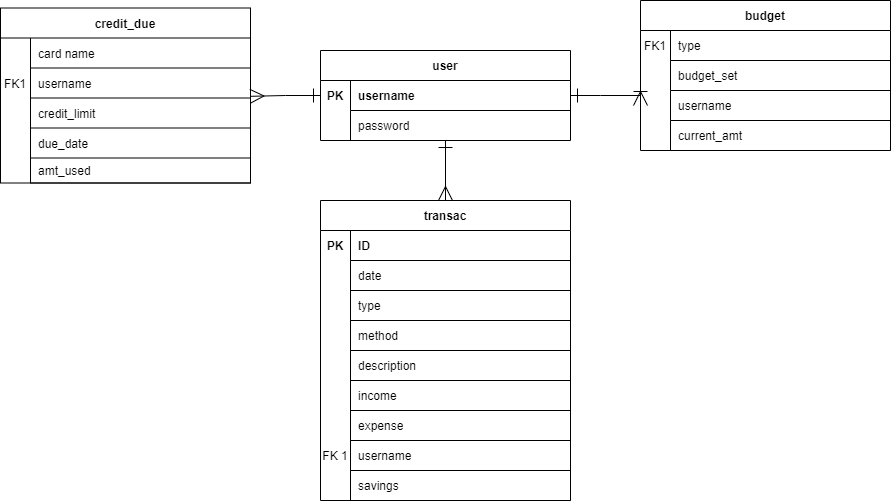

The diagram above was exported from draw.io. Its source (the exported page's mxGraphModel, read from the mxfile embedded in the PNG):
<mxGraphModel dx="1038" dy="489" grid="1" gridSize="10" guides="1" tooltips="1" connect="1" arrows="1" fold="1" page="1" pageScale="1" pageWidth="850" pageHeight="1100" math="0" shadow="0" extFonts="Permanent Marker^https://fonts.googleapis.com/css?family=Permanent+Marker">
  <root>
    <mxCell id="0" />
    <mxCell id="1" parent="0" />
    <mxCell id="C-vyLk0tnHw3VtMMgP7b-2" value="transac" style="shape=table;startSize=30;container=1;collapsible=1;childLayout=tableLayout;fixedRows=1;rowLines=0;fontStyle=1;align=center;resizeLast=1;" parent="1" vertex="1">
      <mxGeometry x="600" y="510" width="250" height="300" as="geometry" />
    </mxCell>
    <mxCell id="C-vyLk0tnHw3VtMMgP7b-3" value="" style="shape=partialRectangle;collapsible=0;dropTarget=0;pointerEvents=0;fillColor=none;points=[[0,0.5],[1,0.5]];portConstraint=eastwest;top=0;left=0;right=0;bottom=0;" parent="C-vyLk0tnHw3VtMMgP7b-2" vertex="1">
      <mxGeometry y="30" width="250" height="30" as="geometry" />
    </mxCell>
    <mxCell id="C-vyLk0tnHw3VtMMgP7b-4" value="PK" style="shape=partialRectangle;overflow=hidden;connectable=0;fillColor=none;top=0;left=0;bottom=0;right=0;fontStyle=1;strokeWidth=1;" parent="C-vyLk0tnHw3VtMMgP7b-3" vertex="1">
      <mxGeometry width="30" height="30" as="geometry">
        <mxRectangle width="30" height="30" as="alternateBounds" />
      </mxGeometry>
    </mxCell>
    <mxCell id="C-vyLk0tnHw3VtMMgP7b-5" value="ID" style="shape=partialRectangle;overflow=hidden;connectable=0;fillColor=none;top=0;left=0;bottom=0;right=0;align=left;spacingLeft=6;fontStyle=1;" parent="C-vyLk0tnHw3VtMMgP7b-3" vertex="1">
      <mxGeometry x="30" width="220" height="30" as="geometry">
        <mxRectangle width="220" height="30" as="alternateBounds" />
      </mxGeometry>
    </mxCell>
    <mxCell id="C-vyLk0tnHw3VtMMgP7b-6" value="" style="shape=partialRectangle;collapsible=0;dropTarget=0;pointerEvents=0;fillColor=none;points=[[0,0.5],[1,0.5]];portConstraint=eastwest;top=0;left=0;right=0;bottom=0;labelBorderColor=none;labelBackgroundColor=none;" parent="C-vyLk0tnHw3VtMMgP7b-2" vertex="1">
      <mxGeometry y="60" width="250" height="30" as="geometry" />
    </mxCell>
    <mxCell id="C-vyLk0tnHw3VtMMgP7b-7" value="" style="shape=partialRectangle;overflow=hidden;connectable=0;fillColor=none;top=0;left=0;bottom=0;right=0;" parent="C-vyLk0tnHw3VtMMgP7b-6" vertex="1">
      <mxGeometry width="30" height="30" as="geometry">
        <mxRectangle width="30" height="30" as="alternateBounds" />
      </mxGeometry>
    </mxCell>
    <mxCell id="C-vyLk0tnHw3VtMMgP7b-8" value="date" style="shape=partialRectangle;overflow=hidden;connectable=0;fillColor=none;top=1;left=0;bottom=1;right=0;align=left;spacingLeft=6;strokeColor=default;perimeterSpacing=1;strokeWidth=1;labelBorderColor=none;gradientColor=none;shadow=0;container=0;" parent="C-vyLk0tnHw3VtMMgP7b-6" vertex="1">
      <mxGeometry x="30" width="220" height="30" as="geometry">
        <mxRectangle width="220" height="30" as="alternateBounds" />
      </mxGeometry>
    </mxCell>
    <mxCell id="C-vyLk0tnHw3VtMMgP7b-9" value="" style="shape=partialRectangle;collapsible=0;dropTarget=0;pointerEvents=0;fillColor=none;points=[[0,0.5],[1,0.5]];portConstraint=eastwest;top=0;left=0;right=0;bottom=0;" parent="C-vyLk0tnHw3VtMMgP7b-2" vertex="1">
      <mxGeometry y="90" width="250" height="30" as="geometry" />
    </mxCell>
    <mxCell id="C-vyLk0tnHw3VtMMgP7b-10" value="" style="shape=partialRectangle;overflow=hidden;connectable=0;fillColor=none;top=0;left=0;bottom=0;right=0;" parent="C-vyLk0tnHw3VtMMgP7b-9" vertex="1">
      <mxGeometry width="30" height="30" as="geometry">
        <mxRectangle width="30" height="30" as="alternateBounds" />
      </mxGeometry>
    </mxCell>
    <mxCell id="C-vyLk0tnHw3VtMMgP7b-11" value="type" style="shape=partialRectangle;overflow=hidden;connectable=0;fillColor=none;top=1;left=0;bottom=1;right=0;align=left;spacingLeft=6;" parent="C-vyLk0tnHw3VtMMgP7b-9" vertex="1">
      <mxGeometry x="30" width="220" height="30" as="geometry">
        <mxRectangle width="220" height="30" as="alternateBounds" />
      </mxGeometry>
    </mxCell>
    <mxCell id="CMi-I4Ay_02Mz1dVz8S4-15" style="shape=partialRectangle;collapsible=0;dropTarget=0;pointerEvents=0;fillColor=none;points=[[0,0.5],[1,0.5]];portConstraint=eastwest;top=0;left=0;right=0;bottom=0;" parent="C-vyLk0tnHw3VtMMgP7b-2" vertex="1">
      <mxGeometry y="120" width="250" height="30" as="geometry" />
    </mxCell>
    <mxCell id="CMi-I4Ay_02Mz1dVz8S4-16" style="shape=partialRectangle;overflow=hidden;connectable=0;fillColor=none;top=0;left=0;bottom=0;right=0;" parent="CMi-I4Ay_02Mz1dVz8S4-15" vertex="1">
      <mxGeometry width="30" height="30" as="geometry">
        <mxRectangle width="30" height="30" as="alternateBounds" />
      </mxGeometry>
    </mxCell>
    <mxCell id="CMi-I4Ay_02Mz1dVz8S4-17" value="method" style="shape=partialRectangle;overflow=hidden;connectable=0;fillColor=none;top=1;left=0;bottom=1;right=0;align=left;spacingLeft=6;" parent="CMi-I4Ay_02Mz1dVz8S4-15" vertex="1">
      <mxGeometry x="30" width="220" height="30" as="geometry">
        <mxRectangle width="220" height="30" as="alternateBounds" />
      </mxGeometry>
    </mxCell>
    <mxCell id="CMi-I4Ay_02Mz1dVz8S4-12" style="shape=partialRectangle;collapsible=0;dropTarget=0;pointerEvents=0;fillColor=none;points=[[0,0.5],[1,0.5]];portConstraint=eastwest;top=0;left=0;right=0;bottom=0;" parent="C-vyLk0tnHw3VtMMgP7b-2" vertex="1">
      <mxGeometry y="150" width="250" height="30" as="geometry" />
    </mxCell>
    <mxCell id="CMi-I4Ay_02Mz1dVz8S4-13" style="shape=partialRectangle;overflow=hidden;connectable=0;fillColor=none;top=0;left=0;bottom=0;right=0;" parent="CMi-I4Ay_02Mz1dVz8S4-12" vertex="1">
      <mxGeometry width="30" height="30" as="geometry">
        <mxRectangle width="30" height="30" as="alternateBounds" />
      </mxGeometry>
    </mxCell>
    <mxCell id="CMi-I4Ay_02Mz1dVz8S4-14" value="description" style="shape=partialRectangle;overflow=hidden;connectable=0;fillColor=none;top=1;left=0;bottom=1;right=0;align=left;spacingLeft=6;" parent="CMi-I4Ay_02Mz1dVz8S4-12" vertex="1">
      <mxGeometry x="30" width="220" height="30" as="geometry">
        <mxRectangle width="220" height="30" as="alternateBounds" />
      </mxGeometry>
    </mxCell>
    <mxCell id="CMi-I4Ay_02Mz1dVz8S4-9" style="shape=partialRectangle;collapsible=0;dropTarget=0;pointerEvents=0;fillColor=none;points=[[0,0.5],[1,0.5]];portConstraint=eastwest;top=0;left=0;right=0;bottom=0;" parent="C-vyLk0tnHw3VtMMgP7b-2" vertex="1">
      <mxGeometry y="180" width="250" height="30" as="geometry" />
    </mxCell>
    <mxCell id="CMi-I4Ay_02Mz1dVz8S4-10" style="shape=partialRectangle;overflow=hidden;connectable=0;fillColor=none;top=0;left=0;bottom=0;right=0;" parent="CMi-I4Ay_02Mz1dVz8S4-9" vertex="1">
      <mxGeometry width="30" height="30" as="geometry">
        <mxRectangle width="30" height="30" as="alternateBounds" />
      </mxGeometry>
    </mxCell>
    <mxCell id="CMi-I4Ay_02Mz1dVz8S4-11" value="income" style="shape=partialRectangle;overflow=hidden;connectable=0;fillColor=none;top=1;left=0;bottom=1;right=0;align=left;spacingLeft=6;" parent="CMi-I4Ay_02Mz1dVz8S4-9" vertex="1">
      <mxGeometry x="30" width="220" height="30" as="geometry">
        <mxRectangle width="220" height="30" as="alternateBounds" />
      </mxGeometry>
    </mxCell>
    <mxCell id="CMi-I4Ay_02Mz1dVz8S4-6" style="shape=partialRectangle;collapsible=0;dropTarget=0;pointerEvents=0;fillColor=none;points=[[0,0.5],[1,0.5]];portConstraint=eastwest;top=0;left=0;right=0;bottom=0;" parent="C-vyLk0tnHw3VtMMgP7b-2" vertex="1">
      <mxGeometry y="210" width="250" height="30" as="geometry" />
    </mxCell>
    <mxCell id="CMi-I4Ay_02Mz1dVz8S4-7" style="shape=partialRectangle;overflow=hidden;connectable=0;fillColor=none;top=0;left=0;bottom=0;right=0;" parent="CMi-I4Ay_02Mz1dVz8S4-6" vertex="1">
      <mxGeometry width="30" height="30" as="geometry">
        <mxRectangle width="30" height="30" as="alternateBounds" />
      </mxGeometry>
    </mxCell>
    <mxCell id="CMi-I4Ay_02Mz1dVz8S4-8" value="expense" style="shape=partialRectangle;overflow=hidden;connectable=0;fillColor=none;top=1;left=0;bottom=1;right=0;align=left;spacingLeft=6;" parent="CMi-I4Ay_02Mz1dVz8S4-6" vertex="1">
      <mxGeometry x="30" width="220" height="30" as="geometry">
        <mxRectangle width="220" height="30" as="alternateBounds" />
      </mxGeometry>
    </mxCell>
    <mxCell id="CMi-I4Ay_02Mz1dVz8S4-24" style="shape=partialRectangle;collapsible=0;dropTarget=0;pointerEvents=0;fillColor=none;points=[[0,0.5],[1,0.5]];portConstraint=eastwest;top=0;left=0;right=0;bottom=0;" parent="C-vyLk0tnHw3VtMMgP7b-2" vertex="1">
      <mxGeometry y="240" width="250" height="30" as="geometry" />
    </mxCell>
    <mxCell id="CMi-I4Ay_02Mz1dVz8S4-25" value="FK 1" style="shape=partialRectangle;overflow=hidden;connectable=0;fillColor=none;top=0;left=0;bottom=0;right=0;" parent="CMi-I4Ay_02Mz1dVz8S4-24" vertex="1">
      <mxGeometry width="30" height="30" as="geometry">
        <mxRectangle width="30" height="30" as="alternateBounds" />
      </mxGeometry>
    </mxCell>
    <mxCell id="CMi-I4Ay_02Mz1dVz8S4-26" value="username" style="shape=partialRectangle;overflow=hidden;connectable=0;fillColor=none;top=1;left=0;bottom=1;right=0;align=left;spacingLeft=6;" parent="CMi-I4Ay_02Mz1dVz8S4-24" vertex="1">
      <mxGeometry x="30" width="220" height="30" as="geometry">
        <mxRectangle width="220" height="30" as="alternateBounds" />
      </mxGeometry>
    </mxCell>
    <mxCell id="CMi-I4Ay_02Mz1dVz8S4-21" style="shape=partialRectangle;collapsible=0;dropTarget=0;pointerEvents=0;fillColor=none;points=[[0,0.5],[1,0.5]];portConstraint=eastwest;top=0;left=0;right=0;bottom=0;" parent="C-vyLk0tnHw3VtMMgP7b-2" vertex="1">
      <mxGeometry y="270" width="250" height="30" as="geometry" />
    </mxCell>
    <mxCell id="CMi-I4Ay_02Mz1dVz8S4-22" style="shape=partialRectangle;overflow=hidden;connectable=0;fillColor=none;top=0;left=0;bottom=0;right=0;" parent="CMi-I4Ay_02Mz1dVz8S4-21" vertex="1">
      <mxGeometry width="30" height="30" as="geometry">
        <mxRectangle width="30" height="30" as="alternateBounds" />
      </mxGeometry>
    </mxCell>
    <mxCell id="CMi-I4Ay_02Mz1dVz8S4-23" value="savings" style="shape=partialRectangle;overflow=hidden;connectable=0;fillColor=none;top=1;left=0;bottom=1;right=0;align=left;spacingLeft=6;" parent="CMi-I4Ay_02Mz1dVz8S4-21" vertex="1">
      <mxGeometry x="30" width="220" height="30" as="geometry">
        <mxRectangle width="220" height="30" as="alternateBounds" />
      </mxGeometry>
    </mxCell>
    <mxCell id="C-vyLk0tnHw3VtMMgP7b-13" value="credit_due" style="shape=table;startSize=30;container=1;collapsible=1;childLayout=tableLayout;fixedRows=1;rowLines=0;fontStyle=1;align=center;resizeLast=1;" parent="1" vertex="1">
      <mxGeometry x="280" y="317.5" width="250" height="175" as="geometry" />
    </mxCell>
    <mxCell id="C-vyLk0tnHw3VtMMgP7b-14" value="" style="shape=partialRectangle;collapsible=0;dropTarget=0;pointerEvents=0;fillColor=none;points=[[0,0.5],[1,0.5]];portConstraint=eastwest;top=0;left=0;right=0;bottom=0;" parent="C-vyLk0tnHw3VtMMgP7b-13" vertex="1">
      <mxGeometry y="30" width="250" height="30" as="geometry" />
    </mxCell>
    <mxCell id="C-vyLk0tnHw3VtMMgP7b-15" value="" style="shape=partialRectangle;overflow=hidden;connectable=0;fillColor=none;top=0;left=0;bottom=0;right=0;fontStyle=1;" parent="C-vyLk0tnHw3VtMMgP7b-14" vertex="1">
      <mxGeometry width="30" height="30" as="geometry">
        <mxRectangle width="30" height="30" as="alternateBounds" />
      </mxGeometry>
    </mxCell>
    <mxCell id="C-vyLk0tnHw3VtMMgP7b-16" value="card name" style="shape=partialRectangle;overflow=hidden;connectable=0;fillColor=none;top=0;left=0;bottom=1;right=0;align=left;spacingLeft=6;fontStyle=0;" parent="C-vyLk0tnHw3VtMMgP7b-14" vertex="1">
      <mxGeometry x="30" width="220" height="30" as="geometry">
        <mxRectangle width="220" height="30" as="alternateBounds" />
      </mxGeometry>
    </mxCell>
    <mxCell id="C-vyLk0tnHw3VtMMgP7b-17" value="" style="shape=partialRectangle;collapsible=0;dropTarget=0;pointerEvents=0;fillColor=none;points=[[0,0.5],[1,0.5]];portConstraint=eastwest;top=0;left=0;right=0;bottom=0;" parent="C-vyLk0tnHw3VtMMgP7b-13" vertex="1">
      <mxGeometry y="60" width="250" height="30" as="geometry" />
    </mxCell>
    <mxCell id="C-vyLk0tnHw3VtMMgP7b-18" value="FK1" style="shape=partialRectangle;overflow=hidden;connectable=0;fillColor=none;top=0;left=0;bottom=0;right=0;" parent="C-vyLk0tnHw3VtMMgP7b-17" vertex="1">
      <mxGeometry width="30" height="30" as="geometry">
        <mxRectangle width="30" height="30" as="alternateBounds" />
      </mxGeometry>
    </mxCell>
    <mxCell id="C-vyLk0tnHw3VtMMgP7b-19" value="username " style="shape=partialRectangle;overflow=hidden;connectable=0;fillColor=none;top=0;left=0;bottom=1;right=0;align=left;spacingLeft=6;" parent="C-vyLk0tnHw3VtMMgP7b-17" vertex="1">
      <mxGeometry x="30" width="220" height="30" as="geometry">
        <mxRectangle width="220" height="30" as="alternateBounds" />
      </mxGeometry>
    </mxCell>
    <mxCell id="C-vyLk0tnHw3VtMMgP7b-20" value="" style="shape=partialRectangle;collapsible=0;dropTarget=0;pointerEvents=0;fillColor=none;points=[[0,0.5],[1,0.5]];portConstraint=eastwest;top=0;left=0;right=0;bottom=0;" parent="C-vyLk0tnHw3VtMMgP7b-13" vertex="1">
      <mxGeometry y="90" width="250" height="30" as="geometry" />
    </mxCell>
    <mxCell id="C-vyLk0tnHw3VtMMgP7b-21" value="" style="shape=partialRectangle;overflow=hidden;connectable=0;fillColor=none;top=0;left=0;bottom=0;right=0;" parent="C-vyLk0tnHw3VtMMgP7b-20" vertex="1">
      <mxGeometry width="30" height="30" as="geometry">
        <mxRectangle width="30" height="30" as="alternateBounds" />
      </mxGeometry>
    </mxCell>
    <mxCell id="C-vyLk0tnHw3VtMMgP7b-22" value="credit_limit" style="shape=partialRectangle;overflow=hidden;connectable=0;fillColor=none;top=0;left=0;bottom=1;right=0;align=left;spacingLeft=6;" parent="C-vyLk0tnHw3VtMMgP7b-20" vertex="1">
      <mxGeometry x="30" width="220" height="30" as="geometry">
        <mxRectangle width="220" height="30" as="alternateBounds" />
      </mxGeometry>
    </mxCell>
    <mxCell id="CMi-I4Ay_02Mz1dVz8S4-39" style="shape=partialRectangle;collapsible=0;dropTarget=0;pointerEvents=0;fillColor=none;points=[[0,0.5],[1,0.5]];portConstraint=eastwest;top=0;left=0;right=0;bottom=0;" parent="C-vyLk0tnHw3VtMMgP7b-13" vertex="1">
      <mxGeometry y="120" width="250" height="30" as="geometry" />
    </mxCell>
    <mxCell id="CMi-I4Ay_02Mz1dVz8S4-40" style="shape=partialRectangle;overflow=hidden;connectable=0;fillColor=none;top=0;left=0;bottom=0;right=0;" parent="CMi-I4Ay_02Mz1dVz8S4-39" vertex="1">
      <mxGeometry width="30" height="30" as="geometry">
        <mxRectangle width="30" height="30" as="alternateBounds" />
      </mxGeometry>
    </mxCell>
    <mxCell id="CMi-I4Ay_02Mz1dVz8S4-41" value="due_date" style="shape=partialRectangle;overflow=hidden;connectable=0;fillColor=none;top=0;left=0;bottom=1;right=0;align=left;spacingLeft=6;" parent="CMi-I4Ay_02Mz1dVz8S4-39" vertex="1">
      <mxGeometry x="30" width="220" height="30" as="geometry">
        <mxRectangle width="220" height="30" as="alternateBounds" />
      </mxGeometry>
    </mxCell>
    <mxCell id="CMi-I4Ay_02Mz1dVz8S4-36" style="shape=partialRectangle;collapsible=0;dropTarget=0;pointerEvents=0;fillColor=none;points=[[0,0.5],[1,0.5]];portConstraint=eastwest;top=0;left=0;right=0;bottom=0;" parent="C-vyLk0tnHw3VtMMgP7b-13" vertex="1">
      <mxGeometry y="150" width="250" height="25" as="geometry" />
    </mxCell>
    <mxCell id="CMi-I4Ay_02Mz1dVz8S4-37" style="shape=partialRectangle;overflow=hidden;connectable=0;fillColor=none;top=0;left=0;bottom=0;right=0;" parent="CMi-I4Ay_02Mz1dVz8S4-36" vertex="1">
      <mxGeometry width="30" height="25" as="geometry">
        <mxRectangle width="30" height="25" as="alternateBounds" />
      </mxGeometry>
    </mxCell>
    <mxCell id="CMi-I4Ay_02Mz1dVz8S4-38" value="amt_used" style="shape=partialRectangle;overflow=hidden;connectable=0;fillColor=none;top=0;left=0;bottom=1;right=0;align=left;spacingLeft=6;" parent="CMi-I4Ay_02Mz1dVz8S4-36" vertex="1">
      <mxGeometry x="30" width="220" height="25" as="geometry">
        <mxRectangle width="220" height="25" as="alternateBounds" />
      </mxGeometry>
    </mxCell>
    <mxCell id="j0JpaxyphMlHJP5lLQ0E-4" style="edgeStyle=orthogonalEdgeStyle;rounded=0;orthogonalLoop=1;jettySize=auto;html=1;entryX=0;entryY=0.5;entryDx=0;entryDy=0;startArrow=ERone;startFill=0;endArrow=ERoneToMany;endFill=0;endSize=12;startSize=12;" parent="1" source="C-vyLk0tnHw3VtMMgP7b-23" target="CMi-I4Ay_02Mz1dVz8S4-49" edge="1">
      <mxGeometry relative="1" as="geometry">
        <Array as="points">
          <mxPoint x="880" y="405" />
          <mxPoint x="880" y="405" />
        </Array>
      </mxGeometry>
    </mxCell>
    <mxCell id="j0JpaxyphMlHJP5lLQ0E-5" style="edgeStyle=orthogonalEdgeStyle;rounded=0;orthogonalLoop=1;jettySize=auto;html=1;entryX=0.998;entryY=-0.056;entryDx=0;entryDy=0;startArrow=ERone;startFill=0;endArrow=ERmany;endFill=0;entryPerimeter=0;endSize=12;startSize=12;" parent="1" source="C-vyLk0tnHw3VtMMgP7b-23" target="C-vyLk0tnHw3VtMMgP7b-20" edge="1">
      <mxGeometry relative="1" as="geometry" />
    </mxCell>
    <mxCell id="j0JpaxyphMlHJP5lLQ0E-6" style="edgeStyle=orthogonalEdgeStyle;rounded=0;orthogonalLoop=1;jettySize=auto;html=1;endArrow=ERmany;endFill=0;startArrow=ERone;startFill=0;endSize=12;startSize=12;" parent="1" source="C-vyLk0tnHw3VtMMgP7b-23" target="C-vyLk0tnHw3VtMMgP7b-2" edge="1">
      <mxGeometry relative="1" as="geometry" />
    </mxCell>
    <mxCell id="C-vyLk0tnHw3VtMMgP7b-23" value="user" style="shape=table;startSize=30;container=1;collapsible=1;childLayout=tableLayout;fixedRows=1;rowLines=0;fontStyle=1;align=center;resizeLast=1;" parent="1" vertex="1">
      <mxGeometry x="600" y="360" width="250" height="90" as="geometry" />
    </mxCell>
    <mxCell id="C-vyLk0tnHw3VtMMgP7b-24" value="" style="shape=partialRectangle;collapsible=0;dropTarget=0;pointerEvents=0;fillColor=none;points=[[0,0.5],[1,0.5]];portConstraint=eastwest;top=0;left=0;right=0;bottom=0;" parent="C-vyLk0tnHw3VtMMgP7b-23" vertex="1">
      <mxGeometry y="30" width="250" height="30" as="geometry" />
    </mxCell>
    <mxCell id="C-vyLk0tnHw3VtMMgP7b-25" value="PK" style="shape=partialRectangle;overflow=hidden;connectable=0;fillColor=none;top=0;left=0;bottom=0;right=0;fontStyle=1;strokeWidth=0;" parent="C-vyLk0tnHw3VtMMgP7b-24" vertex="1">
      <mxGeometry width="30" height="30" as="geometry">
        <mxRectangle width="30" height="30" as="alternateBounds" />
      </mxGeometry>
    </mxCell>
    <mxCell id="C-vyLk0tnHw3VtMMgP7b-26" value="username" style="shape=partialRectangle;overflow=hidden;connectable=0;fillColor=none;top=0;left=0;bottom=1;right=0;align=left;spacingLeft=6;fontStyle=1;" parent="C-vyLk0tnHw3VtMMgP7b-24" vertex="1">
      <mxGeometry x="30" width="220" height="30" as="geometry">
        <mxRectangle width="220" height="30" as="alternateBounds" />
      </mxGeometry>
    </mxCell>
    <mxCell id="C-vyLk0tnHw3VtMMgP7b-27" value="" style="shape=partialRectangle;collapsible=0;dropTarget=0;pointerEvents=0;fillColor=none;points=[[0,0.5],[1,0.5]];portConstraint=eastwest;top=0;left=0;right=0;bottom=0;" parent="C-vyLk0tnHw3VtMMgP7b-23" vertex="1">
      <mxGeometry y="60" width="250" height="30" as="geometry" />
    </mxCell>
    <mxCell id="C-vyLk0tnHw3VtMMgP7b-28" value="" style="shape=partialRectangle;overflow=hidden;connectable=0;fillColor=none;top=0;left=0;bottom=0;right=0;" parent="C-vyLk0tnHw3VtMMgP7b-27" vertex="1">
      <mxGeometry width="30" height="30" as="geometry">
        <mxRectangle width="30" height="30" as="alternateBounds" />
      </mxGeometry>
    </mxCell>
    <mxCell id="C-vyLk0tnHw3VtMMgP7b-29" value="password" style="shape=partialRectangle;overflow=hidden;connectable=0;fillColor=none;top=0;left=0;bottom=0;right=0;align=left;spacingLeft=6;" parent="C-vyLk0tnHw3VtMMgP7b-27" vertex="1">
      <mxGeometry x="30" width="220" height="30" as="geometry">
        <mxRectangle width="220" height="30" as="alternateBounds" />
      </mxGeometry>
    </mxCell>
    <mxCell id="CMi-I4Ay_02Mz1dVz8S4-42" value="budget" style="shape=table;startSize=30;container=1;collapsible=1;childLayout=tableLayout;fixedRows=1;rowLines=0;fontStyle=1;align=center;resizeLast=1;" parent="1" vertex="1">
      <mxGeometry x="920" y="310" width="250" height="150" as="geometry" />
    </mxCell>
    <mxCell id="CMi-I4Ay_02Mz1dVz8S4-43" value="" style="shape=partialRectangle;collapsible=0;dropTarget=0;pointerEvents=0;fillColor=none;points=[[0,0.5],[1,0.5]];portConstraint=eastwest;top=0;left=0;right=0;bottom=0;" parent="CMi-I4Ay_02Mz1dVz8S4-42" vertex="1">
      <mxGeometry y="30" width="250" height="30" as="geometry" />
    </mxCell>
    <mxCell id="CMi-I4Ay_02Mz1dVz8S4-44" value="" style="shape=partialRectangle;overflow=hidden;connectable=0;fillColor=none;top=0;left=0;bottom=0;right=0;fontStyle=1;" parent="CMi-I4Ay_02Mz1dVz8S4-43" vertex="1">
      <mxGeometry width="30" height="30" as="geometry">
        <mxRectangle width="30" height="30" as="alternateBounds" />
      </mxGeometry>
    </mxCell>
    <mxCell id="CMi-I4Ay_02Mz1dVz8S4-45" value="type" style="shape=partialRectangle;overflow=hidden;connectable=0;fillColor=none;top=0;left=0;bottom=1;right=0;align=left;spacingLeft=6;fontStyle=0;" parent="CMi-I4Ay_02Mz1dVz8S4-43" vertex="1">
      <mxGeometry x="30" width="220" height="30" as="geometry">
        <mxRectangle width="220" height="30" as="alternateBounds" />
      </mxGeometry>
    </mxCell>
    <mxCell id="CMi-I4Ay_02Mz1dVz8S4-46" value="" style="shape=partialRectangle;collapsible=0;dropTarget=0;pointerEvents=0;fillColor=none;points=[[0,0.5],[1,0.5]];portConstraint=eastwest;top=0;left=0;right=0;bottom=0;" parent="CMi-I4Ay_02Mz1dVz8S4-42" vertex="1">
      <mxGeometry y="60" width="250" height="30" as="geometry" />
    </mxCell>
    <mxCell id="CMi-I4Ay_02Mz1dVz8S4-47" value="" style="shape=partialRectangle;overflow=hidden;connectable=0;fillColor=none;top=0;left=0;bottom=0;right=0;" parent="CMi-I4Ay_02Mz1dVz8S4-46" vertex="1">
      <mxGeometry width="30" height="30" as="geometry">
        <mxRectangle width="30" height="30" as="alternateBounds" />
      </mxGeometry>
    </mxCell>
    <mxCell id="CMi-I4Ay_02Mz1dVz8S4-48" value="budget_set" style="shape=partialRectangle;overflow=hidden;connectable=0;fillColor=none;top=0;left=0;bottom=1;right=0;align=left;spacingLeft=6;" parent="CMi-I4Ay_02Mz1dVz8S4-46" vertex="1">
      <mxGeometry x="30" width="220" height="30" as="geometry">
        <mxRectangle width="220" height="30" as="alternateBounds" />
      </mxGeometry>
    </mxCell>
    <mxCell id="CMi-I4Ay_02Mz1dVz8S4-49" value="" style="shape=partialRectangle;collapsible=0;dropTarget=0;pointerEvents=0;fillColor=none;points=[[0,0.5],[1,0.5]];portConstraint=eastwest;top=0;left=0;right=0;bottom=0;" parent="CMi-I4Ay_02Mz1dVz8S4-42" vertex="1">
      <mxGeometry y="90" width="250" height="30" as="geometry" />
    </mxCell>
    <mxCell id="CMi-I4Ay_02Mz1dVz8S4-50" value="" style="shape=partialRectangle;overflow=hidden;connectable=0;fillColor=none;top=0;left=0;bottom=0;right=0;" parent="CMi-I4Ay_02Mz1dVz8S4-49" vertex="1">
      <mxGeometry width="30" height="30" as="geometry">
        <mxRectangle width="30" height="30" as="alternateBounds" />
      </mxGeometry>
    </mxCell>
    <mxCell id="CMi-I4Ay_02Mz1dVz8S4-51" value="username" style="shape=partialRectangle;overflow=hidden;connectable=0;fillColor=none;top=0;left=0;bottom=1;right=0;align=left;spacingLeft=6;" parent="CMi-I4Ay_02Mz1dVz8S4-49" vertex="1">
      <mxGeometry x="30" width="220" height="30" as="geometry">
        <mxRectangle width="220" height="30" as="alternateBounds" />
      </mxGeometry>
    </mxCell>
    <mxCell id="CMi-I4Ay_02Mz1dVz8S4-52" style="shape=partialRectangle;collapsible=0;dropTarget=0;pointerEvents=0;fillColor=none;points=[[0,0.5],[1,0.5]];portConstraint=eastwest;top=0;left=0;right=0;bottom=0;" parent="CMi-I4Ay_02Mz1dVz8S4-42" vertex="1">
      <mxGeometry y="120" width="250" height="30" as="geometry" />
    </mxCell>
    <mxCell id="CMi-I4Ay_02Mz1dVz8S4-53" style="shape=partialRectangle;overflow=hidden;connectable=0;fillColor=none;top=0;left=0;bottom=0;right=0;" parent="CMi-I4Ay_02Mz1dVz8S4-52" vertex="1">
      <mxGeometry width="30" height="30" as="geometry">
        <mxRectangle width="30" height="30" as="alternateBounds" />
      </mxGeometry>
    </mxCell>
    <mxCell id="CMi-I4Ay_02Mz1dVz8S4-54" value="current_amt" style="shape=partialRectangle;overflow=hidden;connectable=0;fillColor=none;top=0;left=0;bottom=1;right=0;align=left;spacingLeft=6;" parent="CMi-I4Ay_02Mz1dVz8S4-52" vertex="1">
      <mxGeometry x="30" width="220" height="30" as="geometry">
        <mxRectangle width="220" height="30" as="alternateBounds" />
      </mxGeometry>
    </mxCell>
    <mxCell id="j0JpaxyphMlHJP5lLQ0E-2" value="FK1" style="shape=partialRectangle;overflow=hidden;connectable=0;fillColor=none;top=0;left=0;bottom=0;right=0;" parent="1" vertex="1">
      <mxGeometry x="920" y="340" width="30" height="30" as="geometry">
        <mxRectangle width="30" height="30" as="alternateBounds" />
      </mxGeometry>
    </mxCell>
  </root>
</mxGraphModel>